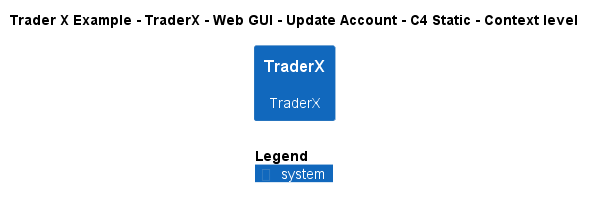

The diagram above was rendered by PlantUML. Its source (embedded in the PNG):
@startuml
!include ..\..\..\..\..\..\..\.c4s\C4_Context.puml

AddElementTag("c4interflow:lifecycle:new", $bgColor=green, $fontColor=#ffffff, $borderColor=green, $shadowing="False")
AddElementTag("c4interflow:lifecycle:changed", $bgColor=orange, $fontColor=#ffffff, $borderColor=orange, $shadowing="False")
AddElementTag("c4interflow:lifecycle:removed", $bgColor=red, $fontColor=#ffffff, $borderColor=red, $shadowing="False")

AddRelTag("c4interflow:lifecycle:new", $textColor=green, $lineColor=green)
AddRelTag("c4interflow:lifecycle:changed", $textColor=orange, $lineColor=orange)
AddRelTag("c4interflow:lifecycle:removed", $textColor=red, $lineColor=red)

SHOW_PERSON_PORTRAIT()
LAYOUT_TOP_DOWN()

skinparam linetype polyline

title Trader X Example - TraderX - Web GUI - Update Account - C4 Static - Context level

System(TraderXExample.SoftwareSystems.TraderX, "TraderX", "TraderX")



SHOW_LEGEND()
@enduml